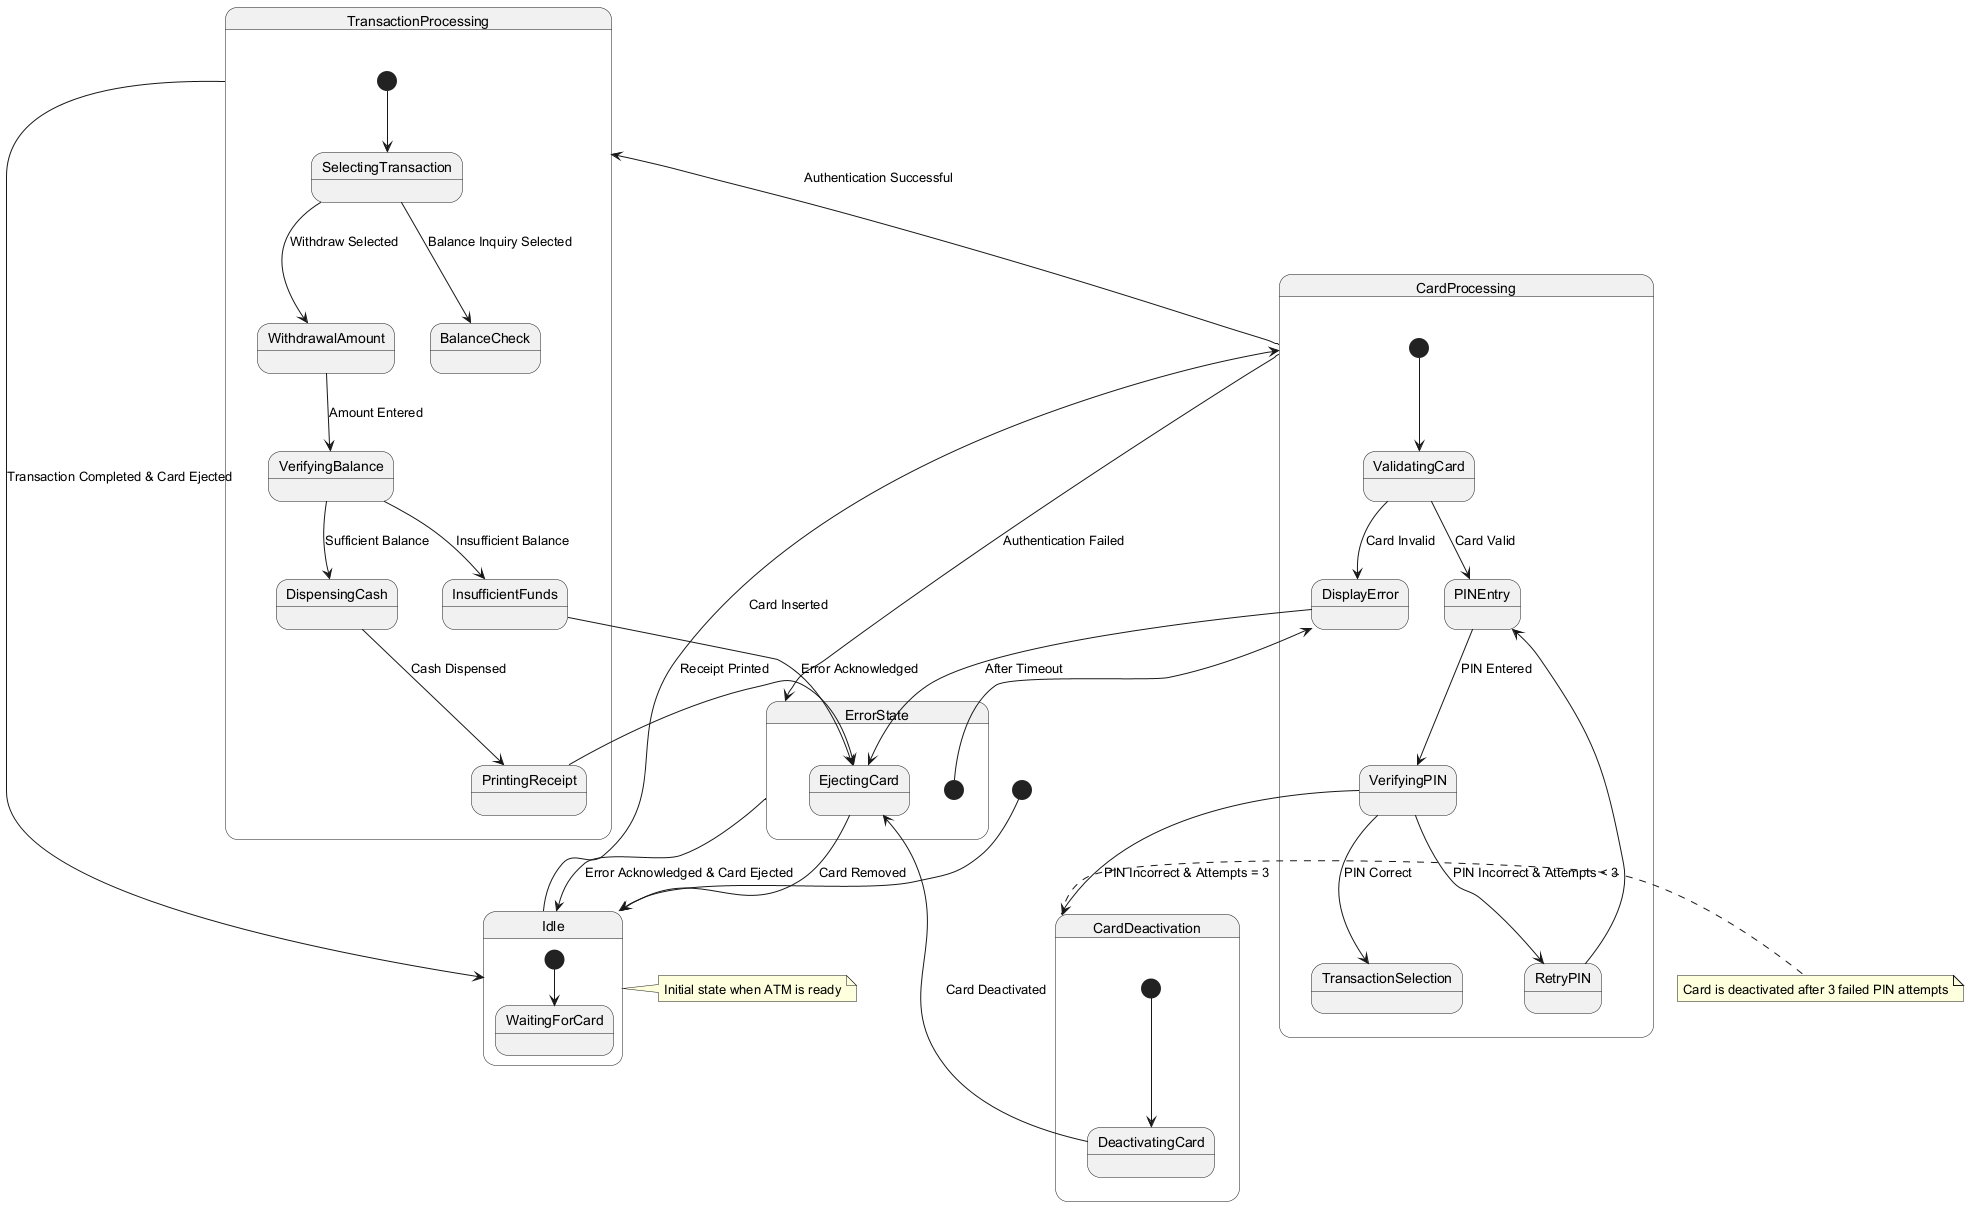

The diagram above was rendered by PlantUML. Its source (embedded in the PNG):
@startuml
[*] --> Idle

state Idle {
  [*] --> WaitingForCard
}

state CardProcessing {
  [*] --> ValidatingCard
  ValidatingCard --> PINEntry : Card Valid
  ValidatingCard --> DisplayError : Card Invalid
  PINEntry --> VerifyingPIN : PIN Entered
  VerifyingPIN --> TransactionSelection : PIN Correct
  VerifyingPIN --> RetryPIN : PIN Incorrect & Attempts < 3
  VerifyingPIN --> CardDeactivation : PIN Incorrect & Attempts = 3
  RetryPIN --> PINEntry
}

state TransactionProcessing {
  [*] --> SelectingTransaction
  SelectingTransaction --> WithdrawalAmount : Withdraw Selected
  SelectingTransaction --> BalanceCheck : Balance Inquiry Selected
  WithdrawalAmount --> VerifyingBalance : Amount Entered
  VerifyingBalance --> DispensingCash : Sufficient Balance
  VerifyingBalance --> InsufficientFunds : Insufficient Balance
  DispensingCash --> PrintingReceipt : Cash Dispensed
}

state ErrorState {
  [*] --> DisplayError
  DisplayError --> EjectingCard : After Timeout
}

Idle --> CardProcessing : Card Inserted
CardProcessing --> TransactionProcessing : Authentication Successful
CardProcessing --> ErrorState : Authentication Failed
TransactionProcessing --> Idle : Transaction Completed & Card Ejected
ErrorState --> Idle : Error Acknowledged & Card Ejected

state CardDeactivation {
  [*] --> DeactivatingCard
  DeactivatingCard --> EjectingCard : Card Deactivated
}

PrintingReceipt --> EjectingCard : Receipt Printed
InsufficientFunds --> EjectingCard : Error Acknowledged
EjectingCard --> Idle : Card Removed

note right of Idle
  Initial state when ATM is ready
end note

note right of CardDeactivation
  Card is deactivated after 3 failed PIN attempts
end note
@enduml